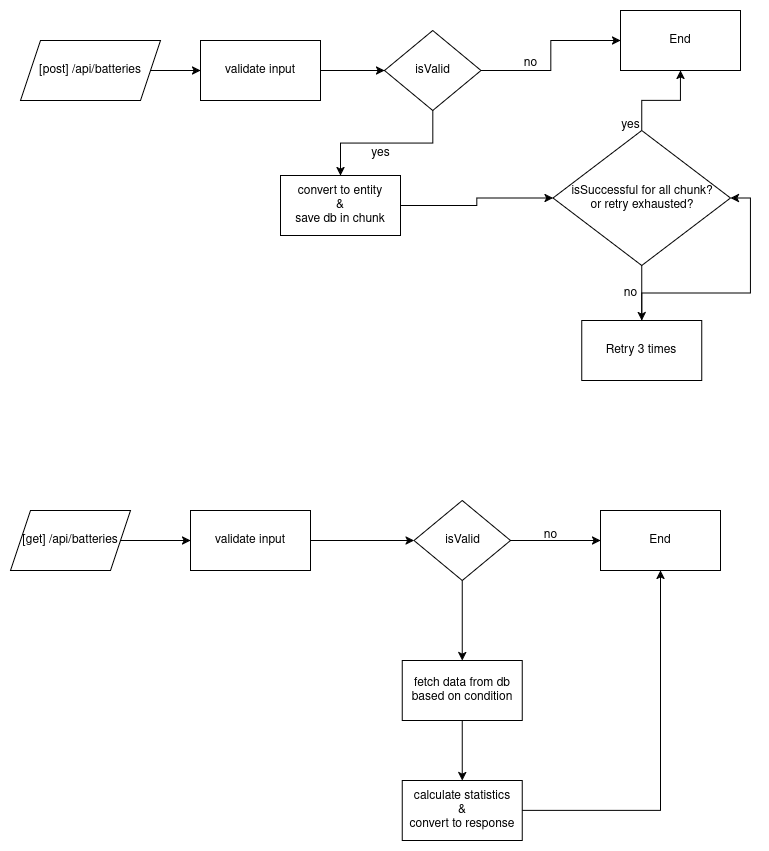

The diagram above was exported from draw.io. Its source (the exported page's mxGraphModel, read from the mxfile embedded in the PNG):
<mxGraphModel dx="1426" dy="756" grid="1" gridSize="10" guides="1" tooltips="1" connect="1" arrows="1" fold="1" page="1" pageScale="1" pageWidth="827" pageHeight="1169" math="0" shadow="0">
  <root>
    <mxCell id="0" />
    <mxCell id="1" parent="0" />
    <mxCell id="6Wucb-daZDV-Lf1ZTHxA-6" style="edgeStyle=orthogonalEdgeStyle;rounded=0;orthogonalLoop=1;jettySize=auto;html=1;" parent="1" source="6Wucb-daZDV-Lf1ZTHxA-1" target="6Wucb-daZDV-Lf1ZTHxA-3" edge="1">
      <mxGeometry relative="1" as="geometry" />
    </mxCell>
    <mxCell id="6Wucb-daZDV-Lf1ZTHxA-1" value="&lt;div&gt;[post] /api/batteries&lt;/div&gt;" style="shape=parallelogram;perimeter=parallelogramPerimeter;whiteSpace=wrap;html=1;fixedSize=1;" parent="1" vertex="1">
      <mxGeometry x="50" y="60" width="140" height="60" as="geometry" />
    </mxCell>
    <mxCell id="6Wucb-daZDV-Lf1ZTHxA-31" style="edgeStyle=orthogonalEdgeStyle;rounded=0;orthogonalLoop=1;jettySize=auto;html=1;entryX=0;entryY=0.5;entryDx=0;entryDy=0;" parent="1" source="6Wucb-daZDV-Lf1ZTHxA-2" target="6Wucb-daZDV-Lf1ZTHxA-5" edge="1">
      <mxGeometry relative="1" as="geometry" />
    </mxCell>
    <mxCell id="6Wucb-daZDV-Lf1ZTHxA-2" value="&lt;div&gt;[get] /api/batteries&lt;/div&gt;" style="shape=parallelogram;perimeter=parallelogramPerimeter;whiteSpace=wrap;html=1;fixedSize=1;" parent="1" vertex="1">
      <mxGeometry x="40" y="530" width="120" height="60" as="geometry" />
    </mxCell>
    <mxCell id="6Wucb-daZDV-Lf1ZTHxA-14" style="edgeStyle=orthogonalEdgeStyle;rounded=0;orthogonalLoop=1;jettySize=auto;html=1;entryX=0;entryY=0.5;entryDx=0;entryDy=0;" parent="1" source="6Wucb-daZDV-Lf1ZTHxA-3" target="6Wucb-daZDV-Lf1ZTHxA-7" edge="1">
      <mxGeometry relative="1" as="geometry" />
    </mxCell>
    <mxCell id="6Wucb-daZDV-Lf1ZTHxA-3" value="&lt;div&gt;validate input&lt;/div&gt;" style="rounded=0;whiteSpace=wrap;html=1;" parent="1" vertex="1">
      <mxGeometry x="230" y="60" width="120" height="60" as="geometry" />
    </mxCell>
    <mxCell id="6Wucb-daZDV-Lf1ZTHxA-33" style="edgeStyle=orthogonalEdgeStyle;rounded=0;orthogonalLoop=1;jettySize=auto;html=1;entryX=0;entryY=0.5;entryDx=0;entryDy=0;" parent="1" source="6Wucb-daZDV-Lf1ZTHxA-5" target="6Wucb-daZDV-Lf1ZTHxA-32" edge="1">
      <mxGeometry relative="1" as="geometry" />
    </mxCell>
    <mxCell id="6Wucb-daZDV-Lf1ZTHxA-5" value="&lt;div&gt;validate input&lt;/div&gt;" style="rounded=0;whiteSpace=wrap;html=1;" parent="1" vertex="1">
      <mxGeometry x="220" y="530" width="120" height="60" as="geometry" />
    </mxCell>
    <mxCell id="6Wucb-daZDV-Lf1ZTHxA-10" style="edgeStyle=orthogonalEdgeStyle;rounded=0;orthogonalLoop=1;jettySize=auto;html=1;entryX=0;entryY=0.5;entryDx=0;entryDy=0;" parent="1" source="6Wucb-daZDV-Lf1ZTHxA-7" target="6Wucb-daZDV-Lf1ZTHxA-9" edge="1">
      <mxGeometry relative="1" as="geometry" />
    </mxCell>
    <mxCell id="6Wucb-daZDV-Lf1ZTHxA-15" style="edgeStyle=orthogonalEdgeStyle;rounded=0;orthogonalLoop=1;jettySize=auto;html=1;entryX=0.5;entryY=0;entryDx=0;entryDy=0;" parent="1" source="6Wucb-daZDV-Lf1ZTHxA-7" target="6Wucb-daZDV-Lf1ZTHxA-12" edge="1">
      <mxGeometry relative="1" as="geometry" />
    </mxCell>
    <mxCell id="6Wucb-daZDV-Lf1ZTHxA-7" value="&lt;div&gt;isValid&lt;/div&gt;" style="rhombus;whiteSpace=wrap;html=1;" parent="1" vertex="1">
      <mxGeometry x="414" y="50" width="96.5" height="80" as="geometry" />
    </mxCell>
    <mxCell id="6Wucb-daZDV-Lf1ZTHxA-9" value="&lt;div&gt;End&lt;/div&gt;" style="rounded=0;whiteSpace=wrap;html=1;" parent="1" vertex="1">
      <mxGeometry x="650" y="30" width="120" height="60" as="geometry" />
    </mxCell>
    <mxCell id="6Wucb-daZDV-Lf1ZTHxA-11" value="&lt;div&gt;no &lt;br&gt;&lt;/div&gt;" style="text;html=1;align=center;verticalAlign=middle;resizable=0;points=[];autosize=1;strokeColor=none;fillColor=none;" parent="1" vertex="1">
      <mxGeometry x="540" y="68" width="40" height="30" as="geometry" />
    </mxCell>
    <mxCell id="6Wucb-daZDV-Lf1ZTHxA-17" style="edgeStyle=orthogonalEdgeStyle;rounded=0;orthogonalLoop=1;jettySize=auto;html=1;entryX=0;entryY=0.5;entryDx=0;entryDy=0;" parent="1" source="6Wucb-daZDV-Lf1ZTHxA-12" target="6Wucb-daZDV-Lf1ZTHxA-18" edge="1">
      <mxGeometry relative="1" as="geometry">
        <mxPoint x="560" y="230" as="targetPoint" />
      </mxGeometry>
    </mxCell>
    <mxCell id="6Wucb-daZDV-Lf1ZTHxA-12" value="&lt;div&gt;convert to entity&lt;/div&gt;&lt;div&gt;&amp;amp; &lt;br&gt;&lt;/div&gt;&lt;div&gt;save db in chunk&lt;/div&gt;" style="rounded=0;whiteSpace=wrap;html=1;" parent="1" vertex="1">
      <mxGeometry x="310" y="195" width="120" height="60" as="geometry" />
    </mxCell>
    <mxCell id="6Wucb-daZDV-Lf1ZTHxA-16" value="yes" style="text;html=1;align=center;verticalAlign=middle;resizable=0;points=[];autosize=1;strokeColor=none;fillColor=none;" parent="1" vertex="1">
      <mxGeometry x="390" y="158" width="40" height="30" as="geometry" />
    </mxCell>
    <mxCell id="6Wucb-daZDV-Lf1ZTHxA-19" style="edgeStyle=orthogonalEdgeStyle;rounded=0;orthogonalLoop=1;jettySize=auto;html=1;entryX=0.5;entryY=1;entryDx=0;entryDy=0;" parent="1" source="6Wucb-daZDV-Lf1ZTHxA-18" target="6Wucb-daZDV-Lf1ZTHxA-9" edge="1">
      <mxGeometry relative="1" as="geometry" />
    </mxCell>
    <mxCell id="6Wucb-daZDV-Lf1ZTHxA-23" style="edgeStyle=orthogonalEdgeStyle;rounded=0;orthogonalLoop=1;jettySize=auto;html=1;" parent="1" source="6Wucb-daZDV-Lf1ZTHxA-18" target="6Wucb-daZDV-Lf1ZTHxA-22" edge="1">
      <mxGeometry relative="1" as="geometry" />
    </mxCell>
    <mxCell id="6Wucb-daZDV-Lf1ZTHxA-18" value="&lt;div&gt;isSuccessful for all chunk?&lt;/div&gt;&lt;div&gt;or retry exhausted?&lt;/div&gt;" style="rhombus;whiteSpace=wrap;html=1;" parent="1" vertex="1">
      <mxGeometry x="582.5" y="150" width="177.5" height="135" as="geometry" />
    </mxCell>
    <mxCell id="6Wucb-daZDV-Lf1ZTHxA-20" value="&lt;div&gt;yes&lt;/div&gt;" style="text;html=1;align=center;verticalAlign=middle;resizable=0;points=[];autosize=1;strokeColor=none;fillColor=none;" parent="1" vertex="1">
      <mxGeometry x="640" y="130" width="40" height="30" as="geometry" />
    </mxCell>
    <mxCell id="6Wucb-daZDV-Lf1ZTHxA-26" style="edgeStyle=orthogonalEdgeStyle;rounded=0;orthogonalLoop=1;jettySize=auto;html=1;entryX=1;entryY=0.5;entryDx=0;entryDy=0;" parent="1" source="6Wucb-daZDV-Lf1ZTHxA-22" target="6Wucb-daZDV-Lf1ZTHxA-18" edge="1">
      <mxGeometry relative="1" as="geometry" />
    </mxCell>
    <mxCell id="6Wucb-daZDV-Lf1ZTHxA-22" value="&lt;div&gt;Retry 3 times&lt;/div&gt;" style="rounded=0;whiteSpace=wrap;html=1;" parent="1" vertex="1">
      <mxGeometry x="611.25" y="340" width="120" height="60" as="geometry" />
    </mxCell>
    <mxCell id="6Wucb-daZDV-Lf1ZTHxA-24" value="&lt;div&gt;no&lt;/div&gt;" style="text;html=1;align=center;verticalAlign=middle;resizable=0;points=[];autosize=1;strokeColor=none;fillColor=none;" parent="1" vertex="1">
      <mxGeometry x="640" y="298" width="40" height="30" as="geometry" />
    </mxCell>
    <mxCell id="6Wucb-daZDV-Lf1ZTHxA-36" style="edgeStyle=orthogonalEdgeStyle;rounded=0;orthogonalLoop=1;jettySize=auto;html=1;entryX=0;entryY=0.5;entryDx=0;entryDy=0;" parent="1" source="6Wucb-daZDV-Lf1ZTHxA-32" target="6Wucb-daZDV-Lf1ZTHxA-35" edge="1">
      <mxGeometry relative="1" as="geometry" />
    </mxCell>
    <mxCell id="6Wucb-daZDV-Lf1ZTHxA-39" style="edgeStyle=orthogonalEdgeStyle;rounded=0;orthogonalLoop=1;jettySize=auto;html=1;exitX=0.5;exitY=1;exitDx=0;exitDy=0;entryX=0.5;entryY=0;entryDx=0;entryDy=0;" parent="1" source="6Wucb-daZDV-Lf1ZTHxA-32" target="6Wucb-daZDV-Lf1ZTHxA-34" edge="1">
      <mxGeometry relative="1" as="geometry" />
    </mxCell>
    <mxCell id="6Wucb-daZDV-Lf1ZTHxA-32" value="&lt;div&gt;isValid&lt;/div&gt;" style="rhombus;whiteSpace=wrap;html=1;" parent="1" vertex="1">
      <mxGeometry x="443.5" y="520" width="96.5" height="80" as="geometry" />
    </mxCell>
    <mxCell id="6Wucb-daZDV-Lf1ZTHxA-40" style="edgeStyle=orthogonalEdgeStyle;rounded=0;orthogonalLoop=1;jettySize=auto;html=1;" parent="1" source="6Wucb-daZDV-Lf1ZTHxA-34" target="6Wucb-daZDV-Lf1ZTHxA-41" edge="1">
      <mxGeometry relative="1" as="geometry">
        <mxPoint x="490" y="830" as="targetPoint" />
      </mxGeometry>
    </mxCell>
    <mxCell id="6Wucb-daZDV-Lf1ZTHxA-34" value="fetch data from db based on condition" style="rounded=0;whiteSpace=wrap;html=1;" parent="1" vertex="1">
      <mxGeometry x="431.75" y="680" width="120" height="60" as="geometry" />
    </mxCell>
    <mxCell id="6Wucb-daZDV-Lf1ZTHxA-35" value="&lt;div&gt;End&lt;/div&gt;" style="rounded=0;whiteSpace=wrap;html=1;" parent="1" vertex="1">
      <mxGeometry x="630" y="530" width="120" height="60" as="geometry" />
    </mxCell>
    <mxCell id="6Wucb-daZDV-Lf1ZTHxA-37" value="&lt;div&gt;no&lt;/div&gt;" style="text;html=1;align=center;verticalAlign=middle;resizable=0;points=[];autosize=1;strokeColor=none;fillColor=none;" parent="1" vertex="1">
      <mxGeometry x="560" y="540" width="40" height="30" as="geometry" />
    </mxCell>
    <mxCell id="6Wucb-daZDV-Lf1ZTHxA-42" style="edgeStyle=orthogonalEdgeStyle;rounded=0;orthogonalLoop=1;jettySize=auto;html=1;entryX=0.5;entryY=1;entryDx=0;entryDy=0;" parent="1" source="6Wucb-daZDV-Lf1ZTHxA-41" target="6Wucb-daZDV-Lf1ZTHxA-35" edge="1">
      <mxGeometry relative="1" as="geometry" />
    </mxCell>
    <mxCell id="6Wucb-daZDV-Lf1ZTHxA-41" value="&lt;div&gt;calculate statistics&lt;/div&gt;&lt;div&gt;&amp;amp; &lt;br&gt;&lt;/div&gt;&lt;div&gt;convert to response&lt;/div&gt;" style="rounded=0;whiteSpace=wrap;html=1;" parent="1" vertex="1">
      <mxGeometry x="431.75" y="800" width="120" height="60" as="geometry" />
    </mxCell>
  </root>
</mxGraphModel>